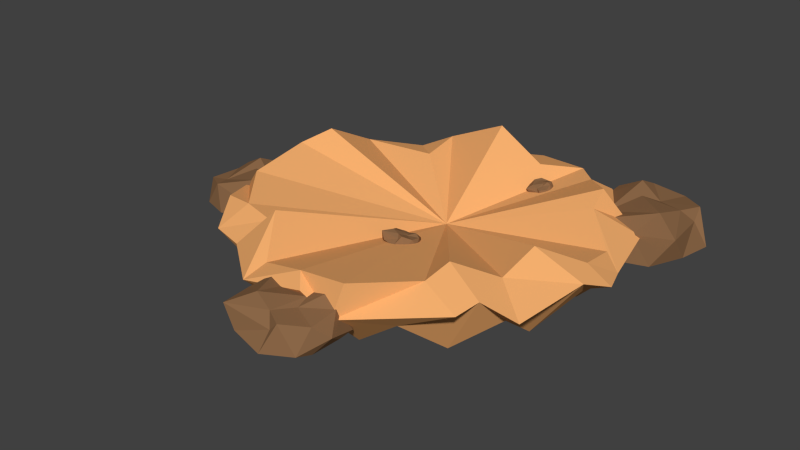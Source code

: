 # Source: VineDug.blend  (saved by Blender 2.73.0; exported with 4.5.12 LTS)
import bpy
from mathutils import Matrix  # noqa: F401  (used for matrix-valued properties, if any)

bpy.ops.wm.read_factory_settings(use_empty=True)
scene = bpy.context.scene
scene.name = 'Scene'

# ---- collections
col_collection_1 = bpy.data.collections.new('Collection 1'); scene.collection.children.link(col_collection_1)

# ---- materials (node trees are filled in below, after node groups)
mat_holerocks = bpy.data.materials.new('HoleRocks')
mat_holerocks.alpha_threshold = 0.0
mat_holerocks.use_transparent_shadow = False
mat_holerocks.diffuse_color = (0.2668, 0.1405, 0.06649, 1.0)
mat_holerocks.specular_color = (0.0, 0.0, 0.0)
mat_holerocks.roughness = 0.5
mat_holemat = bpy.data.materials.new('HoleMat')
mat_holemat.alpha_threshold = 0.0
mat_holemat.use_transparent_shadow = False
mat_holemat.diffuse_color = (0.9114, 0.4313, 0.1571, 1.0)
mat_holemat.roughness = 0.5

# ---- material node trees

# ---- world
world_world = bpy.data.worlds.new('World'); scene.world = world_world
world_world.color = (0.05088, 0.05088, 0.05088)
world_world.use_sun_shadow = False
world_world.sun_shadow_jitter_overblur = 0.0
world_world.cycles.sampling_method = 'MANUAL'
world_world.cycles.sample_map_resolution = 256

# ---- meshes
me_cylinder_001 = bpy.data.meshes.new('Cylinder.001')
me_cylinder_001.from_pydata([(-0.9767, -0.1781, 0.06958), (-0.8088, -0.3001, 0.111), (-0.9973, -0.3682, 0.06302), (-1.206, -0.1725, 0.04779), (-1.041, 0.01933, 0.06162), (-0.8088, -0.05608, 0.09567), (-0.9126, -0.3755, 0.1696), (-1.145, -0.3001, 0.1696), (-1.145, -0.05608, 0.1696), (-0.9126, 0.01933, 0.1696), (-0.813, -0.1035, 0.146), (-1.011, -0.1279, 0.1953), (-1.014, -0.2941, 0.06193), (-0.878, -0.2498, 0.1042), (-0.9157, -0.3659, 0.09278), (-0.7793, -0.1781, 0.07745), (-0.878, -0.1064, 0.06193), (-1.099, -0.1781, 0.05968), (-1.136, -0.2941, 0.09278), (-1.014, -0.06205, 0.06193), (-1.14, -0.07317, 0.06585), (-0.9157, 0.009669, 0.0434), (-0.7654, -0.2692, 0.0865), (-0.756, -0.1064, 0.06577), (-0.9767, -0.4102, 0.06577), (-0.8403, -0.3659, 0.06577), (-1.197, -0.2498, 0.06577), (-1.113, -0.3659, 0.06577), (-1.113, 0.00967, 0.06577), (-1.2, -0.1137, 0.08282), (-0.8403, 0.00967, 0.06577), (-0.9767, 0.054, 0.1081), (-0.7702, -0.3361, 0.1789), (-1.038, -0.3659, 0.1878), (-1.156, -0.1195, 0.1529), (-1.038, 0.009669, 0.1878), (-0.817, -0.06205, 0.1878), (-0.8742, -0.258, 0.219), (-0.8501, -0.148, 0.1952), (-1.074, -0.2737, 0.1683), (-1.049, -0.06078, 0.2216), (-0.9483, -0.1061, 0.1835), (0.06788, -0.9542, 0.1079), (-0.08439, -1.113, 0.1484), (-0.1281, -0.905, 0.1008), (0.107, -0.7149, 0.08894), (0.2839, -0.9155, 0.1013), (0.1711, -1.148, 0.1329), (-0.1486, -0.9944, 0.2118), (-0.03606, -0.7624, 0.2161), (0.2194, -0.7978, 0.2169), (0.2647, -1.052, 0.2131), (0.1218, -1.138, 0.1861), (0.1248, -0.9274, 0.2415), (-0.04808, -0.8978, 0.1002), (-0.02168, -1.048, 0.1426), (-0.1376, -0.9912, 0.1308), (0.03924, -1.161, 0.1128), (0.1287, -1.068, 0.09836), (0.08561, -0.8263, 0.09961), (-0.03057, -0.7706, 0.1349), (0.1948, -0.9314, 0.1009), (0.2014, -0.7985, 0.1072), (0.2557, -1.045, 0.0798), (-0.05818, -1.162, 0.1218), (0.111, -1.196, 0.1003), (-0.175, -0.9205, 0.1032), (-0.1484, -1.07, 0.1009), (0.02481, -0.7127, 0.1075), (-0.1089, -0.7841, 0.1057), (0.2842, -0.8385, 0.1069), (0.1675, -0.7302, 0.126), (0.2447, -1.124, 0.1021), (0.3106, -0.9885, 0.1493), (-0.1281, -1.149, 0.2194), (-0.1205, -0.8651, 0.2333), (0.1548, -0.7761, 0.1993), (0.2726, -0.9195, 0.2345), (0.1655, -1.14, 0.2304), (-0.03138, -1.052, 0.2638), (0.08037, -1.093, 0.2385), (-0.0187, -0.8406, 0.2136), (0.2004, -0.8977, 0.2702), (0.1385, -0.9963, 0.228), (0.02428, -0.2182, 0.1586), (-0.02943, -0.2704, 0.1928), (-0.04852, -0.2042, 0.1518), (0.03537, -0.1368, 0.1231), (0.1032, -0.2031, 0.1499), (0.06498, -0.2815, 0.1895), (-0.05441, -0.2223, 0.2013), (-0.01612, -0.1398, 0.1742), (0.07833, -0.149, 0.1767), (0.09841, -0.2373, 0.2052), (0.04689, -0.2721, 0.2072), (0.04537, -0.1923, 0.2015), (-0.01917, -0.2009, 0.1501), (-0.007268, -0.2477, 0.1825), (-0.05073, -0.2308, 0.1726), (0.01655, -0.2899, 0.1851), (0.04815, -0.2582, 0.1683), (0.02904, -0.1745, 0.1403), (-0.01432, -0.1522, 0.1469), (0.07065, -0.2097, 0.1524), (0.07128, -0.1626, 0.1387), (0.09449, -0.251, 0.158), (-0.01923, -0.2905, 0.1892), (0.04337, -0.3027, 0.1843), (-0.06556, -0.2099, 0.1549), (-0.05375, -0.2618, 0.1716), (0.005169, -0.1347, 0.13), (-0.04305, -0.1613, 0.139), (0.1023, -0.1756, 0.1427), (0.05798, -0.137, 0.1374), (0.09159, -0.276, 0.1754), (0.1142, -0.2224, 0.1751), (-0.04473, -0.2751, 0.2222), (-0.04572, -0.1744, 0.1931), (0.05422, -0.1443, 0.1685), (0.09962, -0.1887, 0.1969), (0.06321, -0.2672, 0.2226), (-0.0103, -0.235, 0.2254), (0.03127, -0.2509, 0.2205), (-0.008693, -0.1671, 0.1826), (0.07289, -0.1777, 0.2073), (0.05129, -0.2177, 0.2048), (0.2287, 0.6038, 0.1886), (0.1888, 0.5628, 0.1826), (0.1787, 0.6177, 0.1865), (0.2392, 0.6635, 0.2037), (0.2842, 0.6122, 0.1947), (0.2546, 0.5536, 0.1815), (0.1709, 0.5872, 0.206), (0.1996, 0.6429, 0.2279), (0.2651, 0.6324, 0.2308), (0.2768, 0.5703, 0.2107), (0.2407, 0.5523, 0.1942), (0.2403, 0.5994, 0.2245), (0.1992, 0.619, 0.1886), (0.205, 0.5788, 0.1877), (0.1755, 0.5943, 0.1868), (0.2213, 0.553, 0.1728), (0.2445, 0.5763, 0.1785), (0.2335, 0.6356, 0.197), (0.2029, 0.6473, 0.2076), (0.2614, 0.609, 0.1914), (0.2629, 0.641, 0.2036), (0.2775, 0.5825, 0.1786), (0.1961, 0.5526, 0.1728), (0.2399, 0.545, 0.1685), (0.1666, 0.6141, 0.1848), (0.1735, 0.5776, 0.1731), (0.2177, 0.6632, 0.2067), (0.1835, 0.6468, 0.1977), (0.2842, 0.6306, 0.2021), (0.2538, 0.6565, 0.2129), (0.2741, 0.5614, 0.1775), (0.29, 0.5904, 0.2012), (0.176, 0.5486, 0.1961), (0.1776, 0.617, 0.2221), (0.2489, 0.6395, 0.2268), (0.2783, 0.6008, 0.2266), (0.251, 0.5479, 0.2058), (0.1997, 0.5681, 0.2166), (0.229, 0.5594, 0.2097), (0.2041, 0.6238, 0.2215), (0.259, 0.6039, 0.2354), (0.2441, 0.5835, 0.216), (0.7273, 0.7084, 0.06389), (0.949, 0.5472, 0.1186), (0.7001, 0.4573, 0.05524), (0.4249, 0.7157, 0.03512), (0.6426, 0.969, 0.05339), (0.949, 0.8695, 0.09835), (0.812, 0.4477, 0.1959), (0.5055, 0.5472, 0.1959), (0.5055, 0.8695, 0.1959), (0.812, 0.969, 0.1959), (0.9435, 0.8068, 0.1648), (0.6817, 0.7747, 0.2299), (0.6775, 0.5551, 0.0538), (0.8576, 0.6137, 0.1097), (0.8078, 0.4604, 0.09454), (0.988, 0.7084, 0.07429), (0.8576, 0.8031, 0.0538), (0.5662, 0.7084, 0.05082), (0.5164, 0.5551, 0.09454), (0.6775, 0.8616, 0.0538), (0.5118, 0.8469, 0.05897), (0.8078, 0.9563, 0.02933), (1.006, 0.5881, 0.08624), (1.019, 0.8031, 0.05886), (0.7273, 0.4019, 0.05886), (0.9074, 0.4604, 0.05886), (0.4358, 0.6137, 0.05886), (0.5471, 0.4604, 0.05886), (0.5471, 0.9563, 0.05886), (0.4326, 0.7934, 0.08138), (0.9074, 0.9563, 0.05886), (0.7273, 1.015, 0.1147), (1.0, 0.4997, 0.2083), (0.6467, 0.4604, 0.22), (0.4901, 0.7858, 0.1739), (0.6467, 0.9563, 0.22), (0.9382, 0.8616, 0.22), (0.8627, 0.6029, 0.2612), (0.8944, 0.7481, 0.2297), (0.5993, 0.5821, 0.1943), (0.6313, 0.8633, 0.2646), (0.7648, 0.8034, 0.2143)], [], [(0, 13, 12), (1, 13, 15), (0, 12, 17), (0, 17, 19), (0, 19, 16), (1, 15, 22), (2, 14, 24), (3, 18, 26), (4, 20, 28), (5, 21, 30), (1, 22, 25), (2, 24, 27), (3, 26, 29), (4, 28, 31), (5, 30, 23), (6, 32, 37), (7, 33, 39), (8, 34, 40), (9, 35, 41), (10, 36, 38), (38, 41, 11), (38, 36, 41), (36, 9, 41), (41, 40, 11), (41, 35, 40), (35, 8, 40), (40, 39, 11), (40, 34, 39), (34, 7, 39), (39, 37, 11), (39, 33, 37), (33, 6, 37), (37, 38, 11), (37, 32, 38), (32, 10, 38), (23, 36, 10), (23, 30, 36), (30, 9, 36), (31, 35, 9), (31, 28, 35), (28, 8, 35), (29, 34, 8), (29, 26, 34), (26, 7, 34), (27, 33, 7), (27, 24, 33), (24, 6, 33), (25, 32, 6), (25, 22, 32), (22, 10, 32), (30, 31, 9), (30, 21, 31), (21, 4, 31), (28, 29, 8), (28, 20, 29), (20, 3, 29), (26, 27, 7), (26, 18, 27), (18, 2, 27), (24, 25, 6), (24, 14, 25), (14, 1, 25), (22, 23, 10), (22, 15, 23), (15, 5, 23), (16, 21, 5), (16, 19, 21), (19, 4, 21), (19, 20, 4), (19, 17, 20), (17, 3, 20), (17, 18, 3), (17, 12, 18), (12, 2, 18), (15, 16, 5), (15, 13, 16), (13, 0, 16), (12, 14, 2), (12, 13, 14), (13, 1, 14), (42, 55, 54), (43, 55, 57), (42, 54, 59), (42, 59, 61), (42, 61, 58), (43, 57, 64), (44, 56, 66), (45, 60, 68), (46, 62, 70), (47, 63, 72), (43, 64, 67), (44, 66, 69), (45, 68, 71), (46, 70, 73), (47, 72, 65), (48, 74, 79), (49, 75, 81), (50, 76, 82), (51, 77, 83), (52, 78, 80), (80, 83, 53), (80, 78, 83), (78, 51, 83), (83, 82, 53), (83, 77, 82), (77, 50, 82), (82, 81, 53), (82, 76, 81), (76, 49, 81), (81, 79, 53), (81, 75, 79), (75, 48, 79), (79, 80, 53), (79, 74, 80), (74, 52, 80), (65, 78, 52), (65, 72, 78), (72, 51, 78), (73, 77, 51), (73, 70, 77), (70, 50, 77), (71, 76, 50), (71, 68, 76), (68, 49, 76), (69, 75, 49), (69, 66, 75), (66, 48, 75), (67, 74, 48), (67, 64, 74), (64, 52, 74), (72, 73, 51), (72, 63, 73), (63, 46, 73), (70, 71, 50), (70, 62, 71), (62, 45, 71), (68, 69, 49), (68, 60, 69), (60, 44, 69), (66, 67, 48), (66, 56, 67), (56, 43, 67), (64, 65, 52), (64, 57, 65), (57, 47, 65), (58, 63, 47), (58, 61, 63), (61, 46, 63), (61, 62, 46), (61, 59, 62), (59, 45, 62), (59, 60, 45), (59, 54, 60), (54, 44, 60), (57, 58, 47), (57, 55, 58), (55, 42, 58), (54, 56, 44), (54, 55, 56), (55, 43, 56), (84, 97, 96), (85, 97, 99), (84, 96, 101), (84, 101, 103), (84, 103, 100), (85, 99, 106), (86, 98, 108), (87, 102, 110), (88, 104, 112), (89, 105, 114), (85, 106, 109), (86, 108, 111), (87, 110, 113), (88, 112, 115), (89, 114, 107), (90, 116, 121), (91, 117, 123), (92, 118, 124), (93, 119, 125), (94, 120, 122), (122, 125, 95), (122, 120, 125), (120, 93, 125), (125, 124, 95), (125, 119, 124), (119, 92, 124), (124, 123, 95), (124, 118, 123), (118, 91, 123), (123, 121, 95), (123, 117, 121), (117, 90, 121), (121, 122, 95), (121, 116, 122), (116, 94, 122), (107, 120, 94), (107, 114, 120), (114, 93, 120), (115, 119, 93), (115, 112, 119), (112, 92, 119), (113, 118, 92), (113, 110, 118), (110, 91, 118), (111, 117, 91), (111, 108, 117), (108, 90, 117), (109, 116, 90), (109, 106, 116), (106, 94, 116), (114, 115, 93), (114, 105, 115), (105, 88, 115), (112, 113, 92), (112, 104, 113), (104, 87, 113), (110, 111, 91), (110, 102, 111), (102, 86, 111), (108, 109, 90), (108, 98, 109), (98, 85, 109), (106, 107, 94), (106, 99, 107), (99, 89, 107), (100, 105, 89), (100, 103, 105), (103, 88, 105), (103, 104, 88), (103, 101, 104), (101, 87, 104), (101, 102, 87), (101, 96, 102), (96, 86, 102), (99, 100, 89), (99, 97, 100), (97, 84, 100), (96, 98, 86), (96, 97, 98), (97, 85, 98), (126, 139, 138), (127, 139, 141), (126, 138, 143), (126, 143, 145), (126, 145, 142), (127, 141, 148), (128, 140, 150), (129, 144, 152), (130, 146, 154), (131, 147, 156), (127, 148, 151), (128, 150, 153), (129, 152, 155), (130, 154, 157), (131, 156, 149), (132, 158, 163), (133, 159, 165), (134, 160, 166), (135, 161, 167), (136, 162, 164), (164, 167, 137), (164, 162, 167), (162, 135, 167), (167, 166, 137), (167, 161, 166), (161, 134, 166), (166, 165, 137), (166, 160, 165), (160, 133, 165), (165, 163, 137), (165, 159, 163), (159, 132, 163), (163, 164, 137), (163, 158, 164), (158, 136, 164), (149, 162, 136), (149, 156, 162), (156, 135, 162), (157, 161, 135), (157, 154, 161), (154, 134, 161), (155, 160, 134), (155, 152, 160), (152, 133, 160), (153, 159, 133), (153, 150, 159), (150, 132, 159), (151, 158, 132), (151, 148, 158), (148, 136, 158), (156, 157, 135), (156, 147, 157), (147, 130, 157), (154, 155, 134), (154, 146, 155), (146, 129, 155), (152, 153, 133), (152, 144, 153), (144, 128, 153), (150, 151, 132), (150, 140, 151), (140, 127, 151), (148, 149, 136), (148, 141, 149), (141, 131, 149), (142, 147, 131), (142, 145, 147), (145, 130, 147), (145, 146, 130), (145, 143, 146), (143, 129, 146), (143, 144, 129), (143, 138, 144), (138, 128, 144), (141, 142, 131), (141, 139, 142), (139, 126, 142), (138, 140, 128), (138, 139, 140), (139, 127, 140), (168, 181, 180), (169, 181, 183), (168, 180, 185), (168, 185, 187), (168, 187, 184), (169, 183, 190), (170, 182, 192), (171, 186, 194), (172, 188, 196), (173, 189, 198), (169, 190, 193), (170, 192, 195), (171, 194, 197), (172, 196, 199), (173, 198, 191), (174, 200, 205), (175, 201, 207), (176, 202, 208), (177, 203, 209), (178, 204, 206), (206, 209, 179), (206, 204, 209), (204, 177, 209), (209, 208, 179), (209, 203, 208), (203, 176, 208), (208, 207, 179), (208, 202, 207), (202, 175, 207), (207, 205, 179), (207, 201, 205), (201, 174, 205), (205, 206, 179), (205, 200, 206), (200, 178, 206), (191, 204, 178), (191, 198, 204), (198, 177, 204), (199, 203, 177), (199, 196, 203), (196, 176, 203), (197, 202, 176), (197, 194, 202), (194, 175, 202), (195, 201, 175), (195, 192, 201), (192, 174, 201), (193, 200, 174), (193, 190, 200), (190, 178, 200), (198, 199, 177), (198, 189, 199), (189, 172, 199), (196, 197, 176), (196, 188, 197), (188, 171, 197), (194, 195, 175), (194, 186, 195), (186, 170, 195), (192, 193, 174), (192, 182, 193), (182, 169, 193), (190, 191, 178), (190, 183, 191), (183, 173, 191), (184, 189, 173), (184, 187, 189), (187, 172, 189), (187, 188, 172), (187, 185, 188), (185, 171, 188), (185, 186, 171), (185, 180, 186), (180, 170, 186), (183, 184, 173), (183, 181, 184), (181, 168, 184), (180, 182, 170), (180, 181, 182), (181, 169, 182)])
me_cylinder_001.materials.append(mat_holerocks)
me_cylinder_001.use_remesh_preserve_volume = False
me_cylinder_001.use_remesh_preserve_attributes = False
me_cylinder_001.use_mirror_vertex_groups = False
me_cylinder_001.update()
me_cylinder = bpy.data.meshes.new('Cylinder')
me_cylinder.from_pydata([(0.366, 0.8682, 0.1638), (0.7299, 0.5647, 0.1874), (0.9236, 0.137, 0.1729), (0.9128, -0.1318, 0.2349), (0.7107, -0.5745, 0.2763), (0.2563, -0.9362, 0.1864), (-0.2437, -0.9362, 0.1864), (-0.6767, -0.6862, 0.1864), (-0.9267, -0.2531, 0.1864), (-0.8612, 0.2785, 0.2714), (-0.01988, 0.169, 0.08823), (-0.08326, 0.9043, 0.1918), (-0.568, 0.6698, 0.1832), (0.006318, -0.003143, -0.08817), (0.1938, 0.6966, -0.0472), (0.3112, 0.847, 0.241), (0.006317, 0.9634, 0.1864), (0.4896, 0.8339, 0.1864), (0.5186, 0.5091, -0.0472), (0.6291, 0.4872, 0.3542), (0.8433, 0.4801, 0.1864), (0.7061, 0.1844, -0.0472), (0.8257, 0.2061, 0.2161), (0.9728, -0.003143, 0.1864), (0.7061, -0.1906, -0.0472), (0.7061, -0.1906, 0.3651), (0.8433, -0.4864, 0.1864), (0.5186, -0.5154, -0.0472), (0.5186, -0.5154, 0.3651), (0.6776, -0.6832, 0.2479), (0.1938, -0.7029, -0.0472), (0.2944, -0.8941, 0.3488), (0.08882, -0.9332, 0.2573), (-0.1812, -0.7029, -0.0472), (-0.2208, -0.8185, 0.2274), (-0.4996, -0.7363, 0.1875), (-0.5059, -0.5154, -0.0472), (-0.4237, -0.5956, 0.275), (-0.7621, -0.5259, 0.2688), (-0.6934, -0.1906, -0.0472), (-0.7853, -0.3302, 0.3182), (-0.9335, -0.1149, 0.2412), (-0.6934, 0.1844, -0.0472), (-0.7251, 0.1335, 0.4073), (-0.8307, 0.4801, 0.1864), (-0.5059, 0.5091, -0.0472), (-0.3986, 0.5116, 0.234), (-0.4769, 0.8339, 0.1864), (-0.1812, 0.6966, -0.0472), (-0.09916, 0.7205, 0.4023), (0.006317, 0.8411, 0.1319), (0.1457, 0.7116, 0.2625), (0.4284, 0.728, 0.1319), (0.4284, 0.728, 0.2574), (0.7374, 0.419, 0.1319), (0.6447, 0.3829, 0.2985), (0.8505, -0.003143, 0.1319), (0.8505, -0.003143, 0.2574), (0.7374, -0.4253, 0.1319), (0.6788, -0.3755, 0.2877), (0.4284, -0.7343, 0.1319), (0.4968, -0.6469, 0.3251), (0.006318, -0.8474, 0.1319), (0.02816, -0.8652, 0.2999), (-0.4158, -0.7343, 0.1319), (-0.3591, -0.6218, 0.3546), (-0.7248, -0.4253, 0.1319), (-0.6037, -0.5577, 0.2873), (-0.8379, -0.003143, 0.1319), (-0.794, -0.01193, 0.3612), (-0.7248, 0.419, 0.1319), (-0.7248, 0.419, 0.2574), (-0.4158, 0.728, 0.1319), (-0.4158, 0.728, 0.2574)], [], [(0, 14, 50, 16), (0, 16, 51, 15), (0, 15, 53, 17), (0, 17, 52, 14), (1, 18, 52, 17), (1, 17, 53, 19), (1, 19, 55, 20), (1, 20, 54, 18), (2, 21, 54, 20), (2, 20, 55, 22), (2, 22, 57, 23), (2, 23, 56, 21), (3, 24, 56, 23), (3, 23, 57, 25), (3, 25, 59, 26), (3, 26, 58, 24), (4, 27, 58, 26), (4, 26, 59, 28), (4, 28, 61, 29), (4, 29, 60, 27), (5, 30, 60, 29), (5, 29, 61, 31), (5, 31, 63, 32), (5, 32, 62, 30), (6, 33, 62, 32), (6, 32, 63, 34), (6, 34, 65, 35), (6, 35, 64, 33), (7, 36, 64, 35), (7, 35, 65, 37), (7, 37, 67, 38), (7, 38, 66, 36), (8, 39, 66, 38), (8, 38, 67, 40), (8, 40, 69, 41), (8, 41, 68, 39), (9, 42, 68, 41), (9, 41, 69, 43), (9, 43, 71, 44), (9, 44, 70, 42), (10, 19, 53, 15), (10, 15, 51, 49), (10, 49, 73, 46), (10, 46, 71, 43), (10, 43, 69, 40), (10, 40, 67, 37), (10, 37, 65, 34), (10, 34, 63, 31), (10, 31, 61, 28), (10, 28, 59, 25), (10, 25, 57, 22), (10, 22, 55, 19), (11, 48, 72, 47), (11, 47, 73, 49), (11, 49, 51, 16), (11, 16, 50, 48), (12, 45, 70, 44), (12, 44, 71, 46), (12, 46, 73, 47), (12, 47, 72, 45), (13, 48, 50, 14), (13, 14, 52, 18), (13, 18, 54, 21), (13, 21, 56, 24), (13, 24, 58, 27), (13, 27, 60, 30), (13, 30, 62, 33), (13, 33, 64, 36), (13, 36, 66, 39), (13, 39, 68, 42), (13, 42, 70, 45), (13, 45, 72, 48)])
me_cylinder.materials.append(mat_holemat)
me_cylinder.use_remesh_preserve_volume = False
me_cylinder.use_remesh_preserve_attributes = False
me_cylinder.use_mirror_vertex_groups = False
me_cylinder.update()

# ---- objects
ob_rock = bpy.data.objects.new('Rock', me_cylinder_001)
ob_hole = bpy.data.objects.new('Hole', me_cylinder)

# ---- transforms, parenting, visibility, modifiers, constraints
ob_rock.location = (-0.006318, 0.003143, -0.2803)
ob_rock.lineart.crease_threshold = 0.0
ob_hole.location = (-0.006318, 0.003143, -0.2803)
ob_hole.hide_select = True
ob_hole.lineart.crease_threshold = 0.0

# ---- collection membership
col_collection_1.objects.link(ob_rock)
col_collection_1.objects.link(ob_hole)

# ---- scene / render settings (as saved in the file)
scene.frame_start = 1; scene.frame_end = 250; scene.frame_set(1)
scene.render.engine = 'BLENDER_EEVEE_NEXT'
scene.render.resolution_percentage = 50
scene.render.dither_intensity = 0.0
scene.cycles.use_denoising = False
scene.cycles.samples = 10
scene.cycles.sampling_pattern = 'TABULATED_SOBOL'
scene.cycles.light_sampling_threshold = 0.0
scene.cycles.use_adaptive_sampling = False
scene.cycles.use_light_tree = False
scene.cycles.blur_glossy = 0.0
scene.cycles.pixel_filter_type = 'GAUSSIAN'
scene.cycles.sample_clamp_indirect = 0.0
scene.view_settings.view_transform = 'Standard'
bpy.context.view_layer.update()

# ---- added for rendering (the .blend has no active camera and no usable light): camera, sun
cam_auto = bpy.data.cameras.new('AutoCamera')
cam_auto.lens = 50.0
cam_auto.sensor_width = 36.0
cam_auto.clip_end = 1000.0
ob_auto_camera = bpy.data.objects.new('AutoCamera', cam_auto)
scene.collection.objects.link(ob_auto_camera)
ob_auto_camera.location = (2.83759, -3.61211, 2.22927)
ob_auto_camera.rotation_euler = (1.09748, -7.21219e-08, 0.694738)
scene.camera = ob_auto_camera
light_auto_sun = bpy.data.lights.new('AutoSun', 'SUN')
light_auto_sun.energy = 3.0
light_auto_sun.angle = 0.0523599
ob_auto_sun = bpy.data.objects.new('AutoSun', light_auto_sun)
scene.collection.objects.link(ob_auto_sun)
ob_auto_sun.rotation_euler = (0.872665, 0.174533, 0.523599)
bpy.context.view_layer.update()
